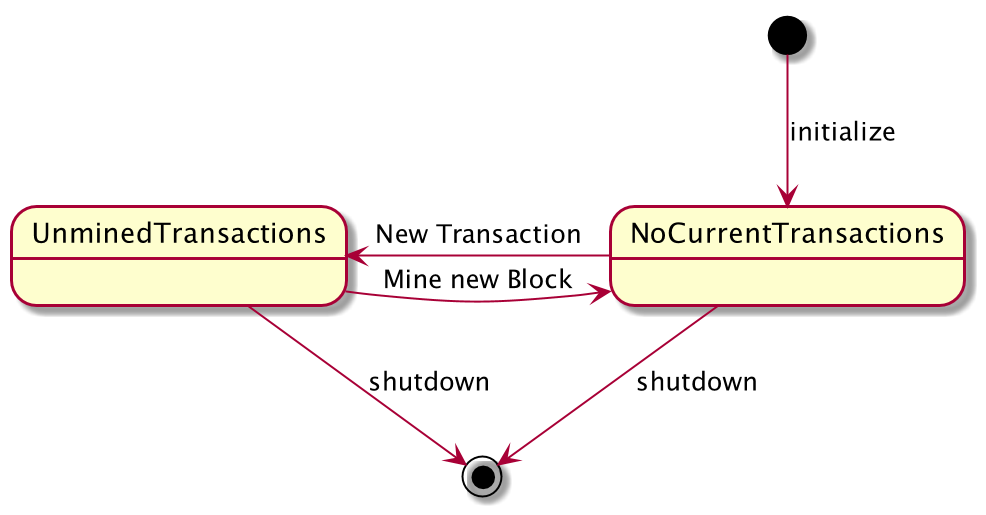

The diagram above was rendered by PlantUML. Its source (embedded in the PNG):
@startuml
scale 1000 width
[*] --> NoCurrentTransactions : initialize
NoCurrentTransactions --> [*] : shutdown
NoCurrentTransactions -> UnminedTransactions : New Transaction
UnminedTransactions -> NoCurrentTransactions : Mine new Block
UnminedTransactions --> [*] : shutdown
@enduml